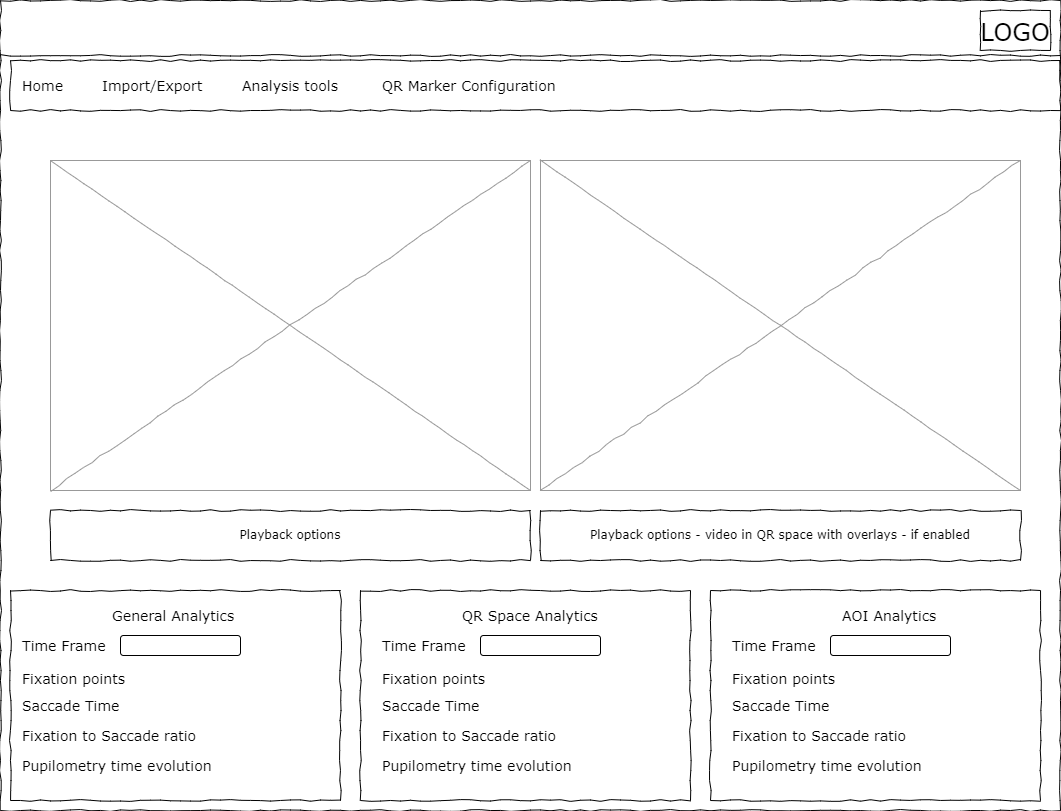

The diagram above was exported from draw.io. Its source (the exported page's mxGraphModel, read from the mxfile embedded in the PNG):
<mxGraphModel dx="2074" dy="1204" grid="1" gridSize="10" guides="1" tooltips="1" connect="1" arrows="1" fold="1" page="1" pageScale="1" pageWidth="1100" pageHeight="850" background="#ffffff" math="0" shadow="0">
  <root>
    <mxCell id="0" />
    <mxCell id="1" parent="0" />
    <mxCell id="677b7b8949515195-1" value="" style="whiteSpace=wrap;html=1;rounded=0;shadow=0;labelBackgroundColor=none;strokeColor=#000000;strokeWidth=1;fillColor=none;fontFamily=Verdana;fontSize=12;fontColor=#000000;align=center;comic=1;" parent="1" vertex="1">
      <mxGeometry x="20" y="20" width="1060" height="810" as="geometry" />
    </mxCell>
    <mxCell id="677b7b8949515195-2" value="&lt;font style=&quot;font-size: 24px;&quot;&gt;LOGO&lt;/font&gt;" style="whiteSpace=wrap;html=1;rounded=0;shadow=0;labelBackgroundColor=none;strokeWidth=1;fontFamily=Verdana;fontSize=28;align=center;comic=1;" parent="1" vertex="1">
      <mxGeometry x="1000" y="30" width="70" height="40" as="geometry" />
    </mxCell>
    <mxCell id="677b7b8949515195-8" value="" style="whiteSpace=wrap;html=1;rounded=0;shadow=0;labelBackgroundColor=none;strokeWidth=1;fillColor=none;fontFamily=Verdana;fontSize=12;align=center;comic=1;" parent="1" vertex="1">
      <mxGeometry x="30" y="610" width="330" height="210" as="geometry" />
    </mxCell>
    <mxCell id="677b7b8949515195-9" value="" style="line;strokeWidth=1;html=1;rounded=0;shadow=0;labelBackgroundColor=none;fillColor=none;fontFamily=Verdana;fontSize=14;fontColor=#000000;align=center;comic=1;" parent="1" vertex="1">
      <mxGeometry x="20" y="70" width="1060" height="10" as="geometry" />
    </mxCell>
    <mxCell id="677b7b8949515195-10" value="" style="whiteSpace=wrap;html=1;rounded=0;shadow=0;labelBackgroundColor=none;strokeWidth=1;fillColor=none;fontFamily=Verdana;fontSize=12;align=center;comic=1;" parent="1" vertex="1">
      <mxGeometry x="30" y="80" width="1050" height="50" as="geometry" />
    </mxCell>
    <mxCell id="677b7b8949515195-11" value="Home" style="text;html=1;points=[];align=left;verticalAlign=top;spacingTop=-4;fontSize=14;fontFamily=Verdana" parent="1" vertex="1">
      <mxGeometry x="40" y="95" width="60" height="15" as="geometry" />
    </mxCell>
    <mxCell id="677b7b8949515195-12" value="Import/Export" style="text;html=1;points=[];align=left;verticalAlign=top;spacingTop=-4;fontSize=14;fontFamily=Verdana" parent="1" vertex="1">
      <mxGeometry x="120" y="95" width="60" height="20" as="geometry" />
    </mxCell>
    <mxCell id="677b7b8949515195-13" value="Analysis tools" style="text;html=1;points=[];align=left;verticalAlign=top;spacingTop=-4;fontSize=14;fontFamily=Verdana" parent="1" vertex="1">
      <mxGeometry x="260" y="95" width="60" height="20" as="geometry" />
    </mxCell>
    <mxCell id="677b7b8949515195-14" value="QR Marker Configuration&amp;nbsp;" style="text;html=1;points=[];align=left;verticalAlign=top;spacingTop=-4;fontSize=14;fontFamily=Verdana" parent="1" vertex="1">
      <mxGeometry x="400" y="95" width="60" height="20" as="geometry" />
    </mxCell>
    <mxCell id="677b7b8949515195-16" value="" style="verticalLabelPosition=bottom;shadow=0;dashed=0;align=center;html=1;verticalAlign=top;strokeWidth=1;shape=mxgraph.mockup.graphics.simpleIcon;strokeColor=#999999;rounded=0;labelBackgroundColor=none;fontFamily=Verdana;fontSize=14;fontColor=#000000;comic=1;" parent="1" vertex="1">
      <mxGeometry x="70" y="180" width="480" height="330" as="geometry" />
    </mxCell>
    <mxCell id="qwBX4drv_svDkVCXMGxv-3" value="Playback options" style="whiteSpace=wrap;html=1;rounded=0;shadow=0;labelBackgroundColor=none;strokeWidth=1;fillColor=none;fontFamily=Verdana;fontSize=12;align=center;comic=1;" parent="1" vertex="1">
      <mxGeometry x="70" y="530" width="480" height="50" as="geometry" />
    </mxCell>
    <mxCell id="qwBX4drv_svDkVCXMGxv-4" value="General Analytics&amp;nbsp;" style="text;html=1;points=[];align=left;verticalAlign=top;spacingTop=-4;fontSize=14;fontFamily=Verdana" parent="1" vertex="1">
      <mxGeometry x="130" y="625" width="60" height="15" as="geometry" />
    </mxCell>
    <mxCell id="qwBX4drv_svDkVCXMGxv-5" value="Time Frame&amp;nbsp;" style="text;html=1;points=[];align=left;verticalAlign=top;spacingTop=-4;fontSize=14;fontFamily=Verdana" parent="1" vertex="1">
      <mxGeometry x="40" y="655" width="60" height="15" as="geometry" />
    </mxCell>
    <mxCell id="qwBX4drv_svDkVCXMGxv-7" value="Fixation points&amp;nbsp;" style="text;html=1;points=[];align=left;verticalAlign=top;spacingTop=-4;fontSize=14;fontFamily=Verdana" parent="1" vertex="1">
      <mxGeometry x="40" y="687.5" width="60" height="15" as="geometry" />
    </mxCell>
    <mxCell id="qwBX4drv_svDkVCXMGxv-8" value="Saccade Time" style="text;html=1;points=[];align=left;verticalAlign=top;spacingTop=-4;fontSize=14;fontFamily=Verdana" parent="1" vertex="1">
      <mxGeometry x="40" y="715" width="60" height="15" as="geometry" />
    </mxCell>
    <mxCell id="qwBX4drv_svDkVCXMGxv-9" value="Fixation to Saccade ratio" style="text;html=1;points=[];align=left;verticalAlign=top;spacingTop=-4;fontSize=14;fontFamily=Verdana" parent="1" vertex="1">
      <mxGeometry x="40" y="745" width="60" height="15" as="geometry" />
    </mxCell>
    <mxCell id="qwBX4drv_svDkVCXMGxv-10" value="" style="rounded=1;whiteSpace=wrap;html=1;" parent="1" vertex="1">
      <mxGeometry x="140" y="655" width="120" height="20" as="geometry" />
    </mxCell>
    <mxCell id="qwBX4drv_svDkVCXMGxv-11" value="" style="whiteSpace=wrap;html=1;rounded=0;shadow=0;labelBackgroundColor=none;strokeWidth=1;fillColor=none;fontFamily=Verdana;fontSize=12;align=center;comic=1;" parent="1" vertex="1">
      <mxGeometry x="380" y="610" width="330" height="210" as="geometry" />
    </mxCell>
    <mxCell id="qwBX4drv_svDkVCXMGxv-19" value="QR Space Analytics" style="text;html=1;points=[];align=left;verticalAlign=top;spacingTop=-4;fontSize=14;fontFamily=Verdana" parent="1" vertex="1">
      <mxGeometry x="480" y="625" width="60" height="15" as="geometry" />
    </mxCell>
    <mxCell id="qwBX4drv_svDkVCXMGxv-20" value="Time Frame&amp;nbsp;" style="text;html=1;points=[];align=left;verticalAlign=top;spacingTop=-4;fontSize=14;fontFamily=Verdana" parent="1" vertex="1">
      <mxGeometry x="400" y="655" width="60" height="15" as="geometry" />
    </mxCell>
    <mxCell id="qwBX4drv_svDkVCXMGxv-21" value="Fixation points&amp;nbsp;" style="text;html=1;points=[];align=left;verticalAlign=top;spacingTop=-4;fontSize=14;fontFamily=Verdana" parent="1" vertex="1">
      <mxGeometry x="400" y="687.5" width="60" height="15" as="geometry" />
    </mxCell>
    <mxCell id="qwBX4drv_svDkVCXMGxv-22" value="Saccade Time" style="text;html=1;points=[];align=left;verticalAlign=top;spacingTop=-4;fontSize=14;fontFamily=Verdana" parent="1" vertex="1">
      <mxGeometry x="400" y="715" width="60" height="15" as="geometry" />
    </mxCell>
    <mxCell id="qwBX4drv_svDkVCXMGxv-23" value="Fixation to Saccade ratio" style="text;html=1;points=[];align=left;verticalAlign=top;spacingTop=-4;fontSize=14;fontFamily=Verdana" parent="1" vertex="1">
      <mxGeometry x="400" y="745" width="60" height="15" as="geometry" />
    </mxCell>
    <mxCell id="qwBX4drv_svDkVCXMGxv-24" value="" style="rounded=1;whiteSpace=wrap;html=1;" parent="1" vertex="1">
      <mxGeometry x="500" y="655" width="120" height="20" as="geometry" />
    </mxCell>
    <mxCell id="qwBX4drv_svDkVCXMGxv-25" value="" style="whiteSpace=wrap;html=1;rounded=0;shadow=0;labelBackgroundColor=none;strokeWidth=1;fillColor=none;fontFamily=Verdana;fontSize=12;align=center;comic=1;" parent="1" vertex="1">
      <mxGeometry x="730" y="610" width="330" height="210" as="geometry" />
    </mxCell>
    <mxCell id="qwBX4drv_svDkVCXMGxv-26" value="AOI Analytics" style="text;html=1;points=[];align=left;verticalAlign=top;spacingTop=-4;fontSize=14;fontFamily=Verdana" parent="1" vertex="1">
      <mxGeometry x="860" y="625" width="60" height="15" as="geometry" />
    </mxCell>
    <mxCell id="qwBX4drv_svDkVCXMGxv-27" value="Time Frame&amp;nbsp;" style="text;html=1;points=[];align=left;verticalAlign=top;spacingTop=-4;fontSize=14;fontFamily=Verdana" parent="1" vertex="1">
      <mxGeometry x="750" y="655" width="60" height="15" as="geometry" />
    </mxCell>
    <mxCell id="qwBX4drv_svDkVCXMGxv-28" value="Fixation points&amp;nbsp;" style="text;html=1;points=[];align=left;verticalAlign=top;spacingTop=-4;fontSize=14;fontFamily=Verdana" parent="1" vertex="1">
      <mxGeometry x="750" y="687.5" width="60" height="15" as="geometry" />
    </mxCell>
    <mxCell id="qwBX4drv_svDkVCXMGxv-29" value="Saccade Time" style="text;html=1;points=[];align=left;verticalAlign=top;spacingTop=-4;fontSize=14;fontFamily=Verdana" parent="1" vertex="1">
      <mxGeometry x="750" y="715" width="60" height="15" as="geometry" />
    </mxCell>
    <mxCell id="qwBX4drv_svDkVCXMGxv-30" value="Fixation to Saccade ratio" style="text;html=1;points=[];align=left;verticalAlign=top;spacingTop=-4;fontSize=14;fontFamily=Verdana" parent="1" vertex="1">
      <mxGeometry x="750" y="745" width="60" height="15" as="geometry" />
    </mxCell>
    <mxCell id="qwBX4drv_svDkVCXMGxv-31" value="" style="rounded=1;whiteSpace=wrap;html=1;" parent="1" vertex="1">
      <mxGeometry x="850" y="655" width="120" height="20" as="geometry" />
    </mxCell>
    <mxCell id="qwBX4drv_svDkVCXMGxv-34" value="Pupilometry time evolution" style="text;html=1;points=[];align=left;verticalAlign=top;spacingTop=-4;fontSize=14;fontFamily=Verdana" parent="1" vertex="1">
      <mxGeometry x="40" y="775" width="60" height="15" as="geometry" />
    </mxCell>
    <mxCell id="qwBX4drv_svDkVCXMGxv-36" value="Pupilometry time evolution" style="text;html=1;points=[];align=left;verticalAlign=top;spacingTop=-4;fontSize=14;fontFamily=Verdana" parent="1" vertex="1">
      <mxGeometry x="400" y="775" width="60" height="15" as="geometry" />
    </mxCell>
    <mxCell id="qwBX4drv_svDkVCXMGxv-37" value="Pupilometry time evolution" style="text;html=1;points=[];align=left;verticalAlign=top;spacingTop=-4;fontSize=14;fontFamily=Verdana" parent="1" vertex="1">
      <mxGeometry x="750" y="775" width="60" height="15" as="geometry" />
    </mxCell>
    <mxCell id="qwBX4drv_svDkVCXMGxv-38" value="" style="verticalLabelPosition=bottom;shadow=0;dashed=0;align=center;html=1;verticalAlign=top;strokeWidth=1;shape=mxgraph.mockup.graphics.simpleIcon;strokeColor=#999999;rounded=0;labelBackgroundColor=none;fontFamily=Verdana;fontSize=14;fontColor=#000000;comic=1;" parent="1" vertex="1">
      <mxGeometry x="560" y="180" width="480" height="330" as="geometry" />
    </mxCell>
    <mxCell id="qwBX4drv_svDkVCXMGxv-39" value="Playback options - video in QR space with overlays - if enabled" style="whiteSpace=wrap;html=1;rounded=0;shadow=0;labelBackgroundColor=none;strokeWidth=1;fillColor=none;fontFamily=Verdana;fontSize=12;align=center;comic=1;" parent="1" vertex="1">
      <mxGeometry x="560" y="530" width="480" height="50" as="geometry" />
    </mxCell>
  </root>
</mxGraphModel>